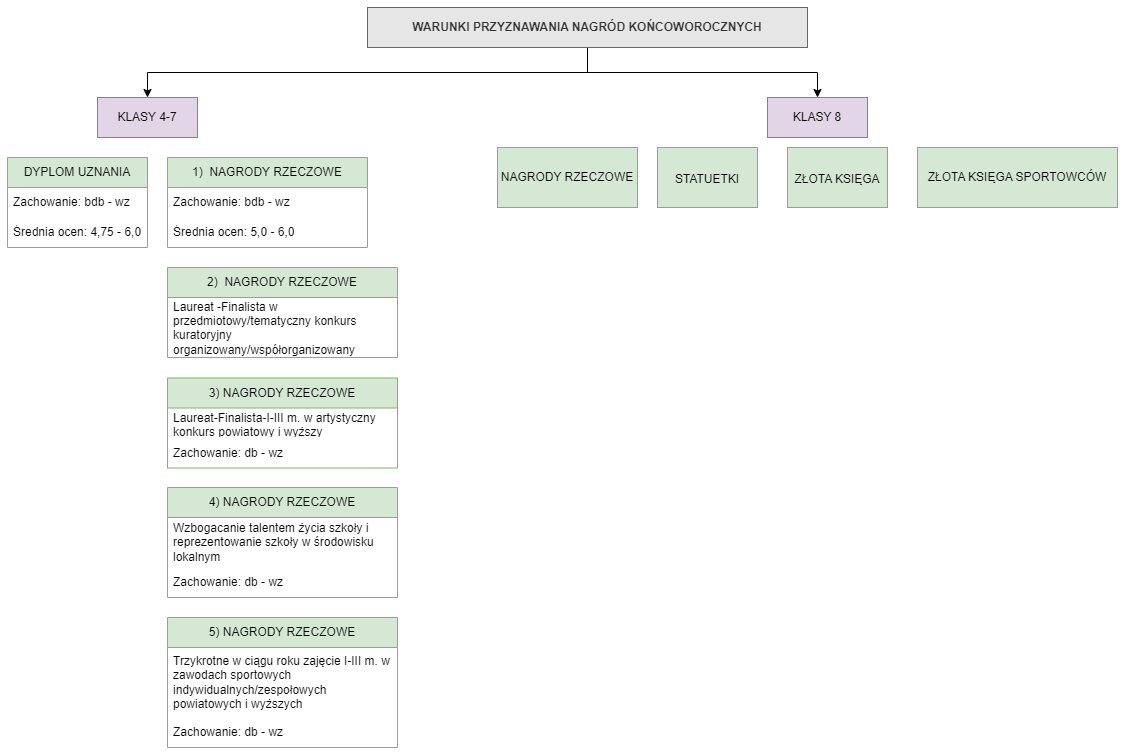

The diagram above was exported from draw.io. Its source (the exported page's mxGraphModel, read from the mxfile embedded in the PNG):
<mxGraphModel dx="1434" dy="-88" grid="1" gridSize="10" guides="1" tooltips="1" connect="1" arrows="1" fold="1" page="1" pageScale="1" pageWidth="1169" pageHeight="827" background="#ffffff" math="0" shadow="0">
  <root>
    <mxCell id="0" />
    <mxCell id="1" parent="0" />
    <mxCell id="mgSrJ-JiRIp8hNSHGx5W-3" value="KLASY 8" style="whiteSpace=wrap;html=1;fillColor=#e1d5e7;strokeColor=#9673a6;" parent="1" vertex="1">
      <mxGeometry x="780" y="960" width="100" height="40" as="geometry" />
    </mxCell>
    <mxCell id="mgSrJ-JiRIp8hNSHGx5W-4" value="" style="edgeStyle=elbowEdgeStyle;elbow=vertical;html=1;rounded=0;" parent="1" source="mgSrJ-JiRIp8hNSHGx5W-2" target="mgSrJ-JiRIp8hNSHGx5W-3" edge="1">
      <mxGeometry relative="1" as="geometry" />
    </mxCell>
    <mxCell id="mgSrJ-JiRIp8hNSHGx5W-5" value="KLASY 4-7" style="whiteSpace=wrap;html=1;fillColor=#e1d5e7;strokeColor=#9673a6;" parent="1" vertex="1">
      <mxGeometry x="110" y="960" width="100" height="40" as="geometry" />
    </mxCell>
    <mxCell id="mgSrJ-JiRIp8hNSHGx5W-6" value="" style="edgeStyle=elbowEdgeStyle;elbow=vertical;html=1;rounded=0;" parent="1" source="mgSrJ-JiRIp8hNSHGx5W-2" target="mgSrJ-JiRIp8hNSHGx5W-5" edge="1">
      <mxGeometry relative="1" as="geometry" />
    </mxCell>
    <mxCell id="mgSrJ-JiRIp8hNSHGx5W-2" value="WARUNKI PRZYZNAWANIA NAGRÓD KOŃCOWOROCZNYCH" style="whiteSpace=wrap;html=1;fillColor=#E6E6E6;strokeColor=#666666;fontColor=#333333;fontStyle=1" parent="1" vertex="1">
      <mxGeometry x="380" y="870" width="440" height="40" as="geometry" />
    </mxCell>
    <mxCell id="3fdjg_dYF4XDZxPCwvmZ-3" value="&lt;p style=&quot;line-height: 30%;&quot;&gt;&lt;br&gt;STATUETKI&lt;/p&gt;" style="rounded=0;whiteSpace=wrap;html=1;fillColor=#d5e8d4;strokeColor=#82b366;" vertex="1" parent="1">
      <mxGeometry x="670" y="1010" width="100" height="60" as="geometry" />
    </mxCell>
    <mxCell id="3fdjg_dYF4XDZxPCwvmZ-5" value="NAGRODY RZECZOWE" style="rounded=0;whiteSpace=wrap;html=1;fillColor=#d5e8d4;strokeColor=#82b366;" vertex="1" parent="1">
      <mxGeometry x="510" y="1010" width="140" height="60" as="geometry" />
    </mxCell>
    <mxCell id="3fdjg_dYF4XDZxPCwvmZ-6" value="&lt;p style=&quot;line-height: 30%;&quot;&gt;&lt;br&gt;ZŁOTA KSIĘGA&lt;br&gt;&lt;/p&gt;" style="rounded=0;whiteSpace=wrap;html=1;fillColor=#d5e8d4;strokeColor=#82b366;" vertex="1" parent="1">
      <mxGeometry x="800" y="1010" width="100" height="60" as="geometry" />
    </mxCell>
    <mxCell id="3fdjg_dYF4XDZxPCwvmZ-7" value="ZŁOTA KSIĘGA SPORTOWCÓW" style="rounded=0;whiteSpace=wrap;html=1;fillColor=#d5e8d4;strokeColor=#82b366;" vertex="1" parent="1">
      <mxGeometry x="930" y="1010" width="200" height="60" as="geometry" />
    </mxCell>
    <mxCell id="3fdjg_dYF4XDZxPCwvmZ-10" value="DYPLOM UZNANIA" style="swimlane;fontStyle=0;childLayout=stackLayout;horizontal=1;startSize=30;horizontalStack=0;resizeParent=1;resizeParentMax=0;resizeLast=0;collapsible=1;marginBottom=0;whiteSpace=wrap;html=1;fillColor=#d5e8d4;strokeColor=#82b366;" vertex="1" parent="1">
      <mxGeometry x="20" y="1020" width="140" height="90" as="geometry">
        <mxRectangle x="20" y="1100" width="150" height="30" as="alternateBounds" />
      </mxGeometry>
    </mxCell>
    <mxCell id="3fdjg_dYF4XDZxPCwvmZ-12" value="Zachowanie: bdb - wz" style="text;strokeColor=none;fillColor=none;align=left;verticalAlign=middle;spacingLeft=4;spacingRight=4;overflow=hidden;points=[[0,0.5],[1,0.5]];portConstraint=eastwest;rotatable=0;whiteSpace=wrap;html=1;" vertex="1" parent="3fdjg_dYF4XDZxPCwvmZ-10">
      <mxGeometry y="30" width="140" height="30" as="geometry" />
    </mxCell>
    <mxCell id="3fdjg_dYF4XDZxPCwvmZ-13" value="Średnia ocen: 4,75 - 6,0" style="text;strokeColor=none;fillColor=none;align=left;verticalAlign=middle;spacingLeft=4;spacingRight=4;overflow=hidden;points=[[0,0.5],[1,0.5]];portConstraint=eastwest;rotatable=0;whiteSpace=wrap;html=1;" vertex="1" parent="3fdjg_dYF4XDZxPCwvmZ-10">
      <mxGeometry y="60" width="140" height="30" as="geometry" />
    </mxCell>
    <mxCell id="3fdjg_dYF4XDZxPCwvmZ-14" value="1)&amp;nbsp; NAGRODY RZECZOWE" style="swimlane;fontStyle=0;childLayout=stackLayout;horizontal=1;startSize=30;horizontalStack=0;resizeParent=1;resizeParentMax=0;resizeLast=0;collapsible=1;marginBottom=0;whiteSpace=wrap;html=1;fillColor=#d5e8d4;strokeColor=#82b366;" vertex="1" parent="1">
      <mxGeometry x="180" y="1020" width="200" height="90" as="geometry" />
    </mxCell>
    <mxCell id="3fdjg_dYF4XDZxPCwvmZ-15" value="Zachowanie: bdb - wz" style="text;strokeColor=none;fillColor=none;align=left;verticalAlign=middle;spacingLeft=4;spacingRight=4;overflow=hidden;points=[[0,0.5],[1,0.5]];portConstraint=eastwest;rotatable=0;whiteSpace=wrap;html=1;" vertex="1" parent="3fdjg_dYF4XDZxPCwvmZ-14">
      <mxGeometry y="30" width="200" height="30" as="geometry" />
    </mxCell>
    <mxCell id="3fdjg_dYF4XDZxPCwvmZ-16" value="Średnia ocen: 5,0 - 6,0" style="text;strokeColor=none;fillColor=none;align=left;verticalAlign=middle;spacingLeft=4;spacingRight=4;overflow=hidden;points=[[0,0.5],[1,0.5]];portConstraint=eastwest;rotatable=0;whiteSpace=wrap;html=1;" vertex="1" parent="3fdjg_dYF4XDZxPCwvmZ-14">
      <mxGeometry y="60" width="200" height="30" as="geometry" />
    </mxCell>
    <mxCell id="3fdjg_dYF4XDZxPCwvmZ-18" value="2)&amp;nbsp; NAGRODY RZECZOWE" style="swimlane;fontStyle=0;childLayout=stackLayout;horizontal=1;startSize=30;horizontalStack=0;resizeParent=1;resizeParentMax=0;resizeLast=0;collapsible=1;marginBottom=0;whiteSpace=wrap;html=1;fillColor=#d5e8d4;strokeColor=#82b366;" vertex="1" parent="1">
      <mxGeometry x="180" y="1130" width="230" height="90" as="geometry" />
    </mxCell>
    <mxCell id="3fdjg_dYF4XDZxPCwvmZ-19" value="Laureat -Finalista w przedmiotowy/tematyczny konkurs kuratoryjny organizowany/współorganizowany" style="text;strokeColor=none;fillColor=none;align=left;verticalAlign=middle;spacingLeft=4;spacingRight=4;overflow=hidden;points=[[0,0.5],[1,0.5]];portConstraint=eastwest;rotatable=0;whiteSpace=wrap;html=1;" vertex="1" parent="3fdjg_dYF4XDZxPCwvmZ-18">
      <mxGeometry y="30" width="230" height="60" as="geometry" />
    </mxCell>
    <mxCell id="3fdjg_dYF4XDZxPCwvmZ-25" value="3) NAGRODY RZECZOWE" style="swimlane;fontStyle=0;childLayout=stackLayout;horizontal=1;startSize=30;horizontalStack=0;resizeParent=1;resizeParentMax=0;resizeLast=0;collapsible=1;marginBottom=0;whiteSpace=wrap;html=1;fillColor=#d5e8d4;strokeColor=#82b366;" vertex="1" parent="1">
      <mxGeometry x="180" y="1240.5" width="230" height="90" as="geometry" />
    </mxCell>
    <mxCell id="3fdjg_dYF4XDZxPCwvmZ-26" value="Laureat-Finalista-I-III m. w artystyczny konkurs powiatowy i wyższy" style="text;strokeColor=none;fillColor=none;align=left;verticalAlign=middle;spacingLeft=4;spacingRight=4;overflow=hidden;points=[[0,0.5],[1,0.5]];portConstraint=eastwest;rotatable=0;whiteSpace=wrap;html=1;" vertex="1" parent="3fdjg_dYF4XDZxPCwvmZ-25">
      <mxGeometry y="30" width="230" height="30" as="geometry" />
    </mxCell>
    <mxCell id="3fdjg_dYF4XDZxPCwvmZ-27" value="Zachowanie: db - wz" style="text;strokeColor=none;fillColor=none;align=left;verticalAlign=middle;spacingLeft=4;spacingRight=4;overflow=hidden;points=[[0,0.5],[1,0.5]];portConstraint=eastwest;rotatable=0;whiteSpace=wrap;html=1;" vertex="1" parent="3fdjg_dYF4XDZxPCwvmZ-25">
      <mxGeometry y="60" width="230" height="30" as="geometry" />
    </mxCell>
    <mxCell id="3fdjg_dYF4XDZxPCwvmZ-29" value="4) NAGRODY RZECZOWE" style="swimlane;fontStyle=0;childLayout=stackLayout;horizontal=1;startSize=30;horizontalStack=0;resizeParent=1;resizeParentMax=0;resizeLast=0;collapsible=1;marginBottom=0;whiteSpace=wrap;html=1;fillColor=#d5e8d4;strokeColor=#82b366;" vertex="1" parent="1">
      <mxGeometry x="180" y="1350" width="230" height="110" as="geometry" />
    </mxCell>
    <mxCell id="3fdjg_dYF4XDZxPCwvmZ-30" value="Wzbogacanie talentem życia szkoły i reprezentowanie szkoły w środowisku lokalnym" style="text;strokeColor=none;fillColor=none;align=left;verticalAlign=middle;spacingLeft=4;spacingRight=4;overflow=hidden;points=[[0,0.5],[1,0.5]];portConstraint=eastwest;rotatable=0;whiteSpace=wrap;html=1;" vertex="1" parent="3fdjg_dYF4XDZxPCwvmZ-29">
      <mxGeometry y="30" width="230" height="50" as="geometry" />
    </mxCell>
    <mxCell id="3fdjg_dYF4XDZxPCwvmZ-31" value="Zachowanie: db - wz" style="text;strokeColor=none;fillColor=none;align=left;verticalAlign=middle;spacingLeft=4;spacingRight=4;overflow=hidden;points=[[0,0.5],[1,0.5]];portConstraint=eastwest;rotatable=0;whiteSpace=wrap;html=1;" vertex="1" parent="3fdjg_dYF4XDZxPCwvmZ-29">
      <mxGeometry y="80" width="230" height="30" as="geometry" />
    </mxCell>
    <mxCell id="3fdjg_dYF4XDZxPCwvmZ-32" value="5) NAGRODY RZECZOWE" style="swimlane;fontStyle=0;childLayout=stackLayout;horizontal=1;startSize=30;horizontalStack=0;resizeParent=1;resizeParentMax=0;resizeLast=0;collapsible=1;marginBottom=0;whiteSpace=wrap;html=1;fillColor=#d5e8d4;strokeColor=#82b366;" vertex="1" parent="1">
      <mxGeometry x="180" y="1480" width="230" height="130" as="geometry" />
    </mxCell>
    <mxCell id="3fdjg_dYF4XDZxPCwvmZ-33" value="Trzykrotne w ciągu roku zajęcie I-III m. w zawodach sportowych indywidualnych/zespołowych powiatowych i wyższych" style="text;strokeColor=none;fillColor=none;align=left;verticalAlign=middle;spacingLeft=4;spacingRight=4;overflow=hidden;points=[[0,0.5],[1,0.5]];portConstraint=eastwest;rotatable=0;whiteSpace=wrap;html=1;" vertex="1" parent="3fdjg_dYF4XDZxPCwvmZ-32">
      <mxGeometry y="30" width="230" height="70" as="geometry" />
    </mxCell>
    <mxCell id="3fdjg_dYF4XDZxPCwvmZ-34" value="Zachowanie: db - wz" style="text;strokeColor=none;fillColor=none;align=left;verticalAlign=middle;spacingLeft=4;spacingRight=4;overflow=hidden;points=[[0,0.5],[1,0.5]];portConstraint=eastwest;rotatable=0;whiteSpace=wrap;html=1;" vertex="1" parent="3fdjg_dYF4XDZxPCwvmZ-32">
      <mxGeometry y="100" width="230" height="30" as="geometry" />
    </mxCell>
  </root>
</mxGraphModel>